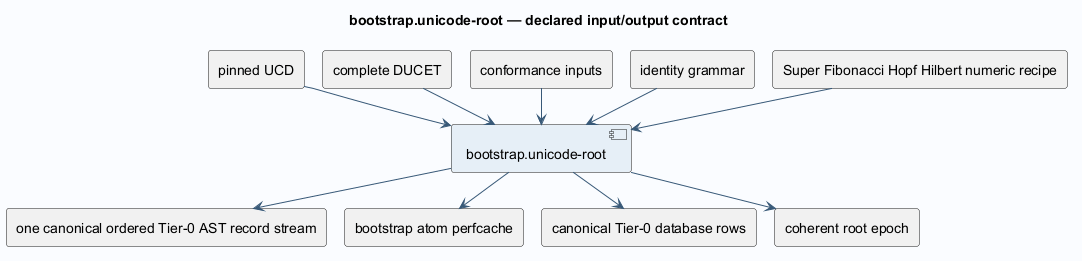

The diagram above was rendered by PlantUML. Its source (embedded in the PNG):
@startuml
!pragma layout smetana
skinparam backgroundColor #FAFCFF
skinparam shadowing false
skinparam defaultFontName SansSerif
skinparam defaultFontSize 14
skinparam ArrowColor #385978
skinparam componentBackgroundColor #E6EFF7
skinparam classBackgroundColor #E6EFF7
title bootstrap.unicode-root — declared input/output contract
component "bootstrap.unicode-root" as operation
rectangle "pinned UCD" as in0
in0 --> operation
rectangle "complete DUCET" as in1
in1 --> operation
rectangle "conformance inputs" as in2
in2 --> operation
rectangle "identity grammar" as in3
in3 --> operation
rectangle "Super Fibonacci Hopf Hilbert numeric recipe" as in4
in4 --> operation
rectangle "one canonical ordered Tier-0 AST record stream" as out0
operation --> out0
rectangle "bootstrap atom perfcache" as out1
operation --> out1
rectangle "canonical Tier-0 database rows" as out2
operation --> out2
rectangle "coherent root epoch" as out3
operation --> out3
@enduml